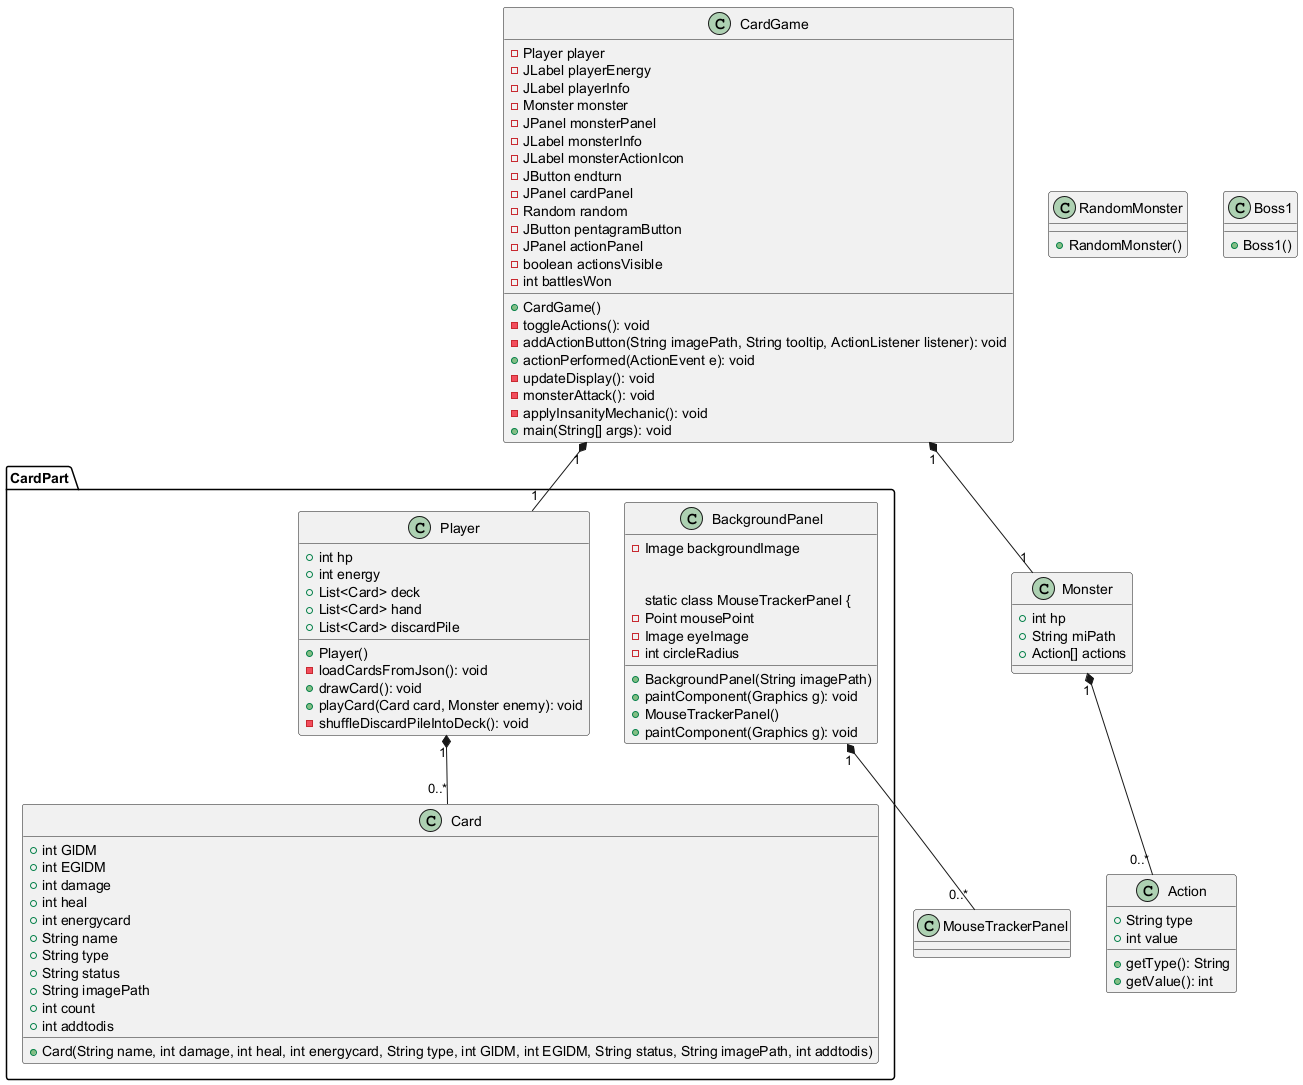

The diagram above was rendered by PlantUML. Its source (embedded in the PNG):
@startuml
package CardPart {
    class Card {
        +int GlDM
        +int EGlDM
        +int damage
        +int heal
        +int energycard
        +String name
        +String type
        +String status
        +String imagePath
        +int count
        +int addtodis

        +Card(String name, int damage, int heal, int energycard, String type, int GlDM, int EGlDM, String status, String imagePath, int addtodis)
    }

    class Player {
        +int hp
        +int energy
        +List<Card> deck
        +List<Card> hand
        +List<Card> discardPile

        +Player()
        -loadCardsFromJson(): void
        +drawCard(): void
        +playCard(Card card, Monster enemy): void
        -shuffleDiscardPileIntoDeck(): void
    }

    class BackgroundPanel {
        -Image backgroundImage

        +BackgroundPanel(String imagePath)
        +paintComponent(Graphics g): void

        static class MouseTrackerPanel {
            -Point mousePoint
            -Image eyeImage
            -int circleRadius

            +MouseTrackerPanel()
            +paintComponent(Graphics g): void
        }
    }

    class CardGame {
        -Player player
        -JLabel playerEnergy
        -JLabel playerInfo
        -Monster monster
        -JPanel monsterPanel
        -JLabel monsterInfo
        -JLabel monsterActionIcon
        -JButton endturn
        -JPanel cardPanel
        -Random random
        -JButton pentagramButton
        -JPanel actionPanel
        -boolean actionsVisible
        -int battlesWon

        +CardGame()
        -toggleActions(): void
        -addActionButton(String imagePath, String tooltip, ActionListener listener): void
        +actionPerformed(ActionEvent e): void
        -updateDisplay(): void
        -monsterAttack(): void
        -applyInsanityMechanic(): void
        +main(String[] args): void
    }

    class Monster {
        +int hp
        +String miPath
        +Action[] actions
    }

    class Action {
        +String type
        +int value

        +getType(): String
        +getValue(): int
    }

    class RandomMonster {
        +RandomMonster()
    }

    class Boss1 {
        +Boss1()
    }

    CardGame "1" *-- "1" Player
    CardGame "1" *-- "1" Monster
    Player "1" *-- "0..*" Card
    BackgroundPanel "1" *-- "0..*" MouseTrackerPanel
    Monster "1" *-- "0..*" Action
}
@enduml